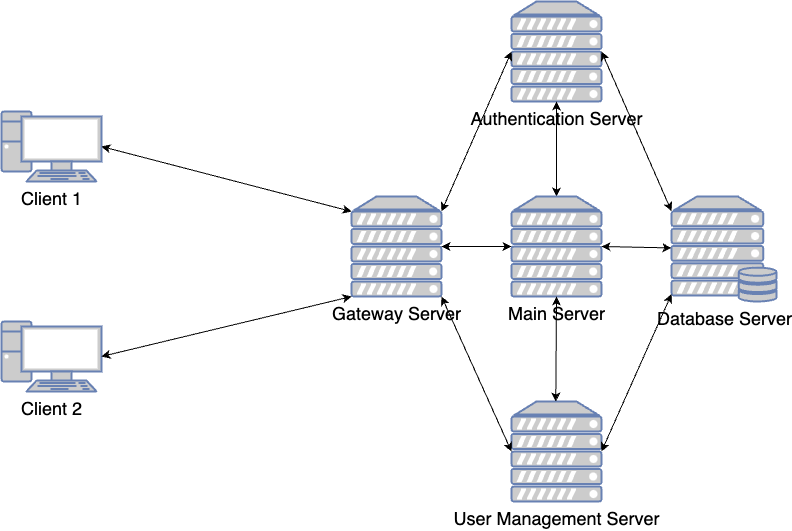

The diagram above was exported from draw.io. Its source (the exported page's mxGraphModel, read from the mxfile embedded in the PNG):
<mxGraphModel dx="1134" dy="736" grid="1" gridSize="10" guides="1" tooltips="1" connect="1" arrows="1" fold="1" page="1" pageScale="1" pageWidth="1100" pageHeight="850" background="none" math="0" shadow="0">
  <root>
    <mxCell id="0" />
    <mxCell id="1" parent="0" />
    <mxCell id="7c3789c024ecab99-20" value="Client 2" style="fontColor=#000000;verticalAlign=top;verticalLabelPosition=bottom;labelPosition=center;align=center;html=1;fillColor=#CCCCCC;strokeColor=#6881B3;gradientColor=none;gradientDirection=north;strokeWidth=2;shape=mxgraph.networks.pc;rounded=0;shadow=0;comic=0;fontSize=18;fontStyle=0" parent="1" vertex="1">
      <mxGeometry x="990.0000000000002" y="920" width="100" height="70" as="geometry" />
    </mxCell>
    <mxCell id="7c3789c024ecab99-21" value="Client 1" style="fontColor=#000000;verticalAlign=top;verticalLabelPosition=bottom;labelPosition=center;align=center;html=1;fillColor=#CCCCCC;strokeColor=#6881B3;gradientColor=none;gradientDirection=north;strokeWidth=2;shape=mxgraph.networks.pc;rounded=0;shadow=0;comic=0;fontSize=18;fontStyle=0" parent="1" vertex="1">
      <mxGeometry x="990.0000000000002" y="710" width="100" height="70" as="geometry" />
    </mxCell>
    <mxCell id="kTTA1a71VBHgcXxwk1gA-2" value="Database Server" style="fontColor=#000000;verticalAlign=top;verticalLabelPosition=bottom;labelPosition=center;align=center;html=1;outlineConnect=0;fillColor=#CCCCCC;strokeColor=#6881B3;gradientColor=none;gradientDirection=north;strokeWidth=2;shape=mxgraph.networks.server_storage;fontSize=18;fontStyle=0" parent="1" vertex="1">
      <mxGeometry x="1660" y="795" width="105" height="105" as="geometry" />
    </mxCell>
    <mxCell id="kTTA1a71VBHgcXxwk1gA-3" value="Gateway Server" style="fontColor=#000000;verticalAlign=top;verticalLabelPosition=bottom;labelPosition=center;align=center;html=1;outlineConnect=0;fillColor=#CCCCCC;strokeColor=#6881B3;gradientColor=none;gradientDirection=north;strokeWidth=2;shape=mxgraph.networks.server;fontSize=18;fontStyle=0" parent="1" vertex="1">
      <mxGeometry x="1340" y="795" width="90" height="100" as="geometry" />
    </mxCell>
    <mxCell id="kTTA1a71VBHgcXxwk1gA-5" value="Authentication S&lt;span style=&quot;background-color: initial; font-size: 18px;&quot;&gt;erver&lt;/span&gt;" style="fontColor=#000000;verticalAlign=top;verticalLabelPosition=bottom;labelPosition=center;align=center;html=1;outlineConnect=0;fillColor=#CCCCCC;strokeColor=#6881B3;gradientColor=none;gradientDirection=north;strokeWidth=2;shape=mxgraph.networks.server;fontSize=18;fontStyle=0" parent="1" vertex="1">
      <mxGeometry x="1500" y="600" width="90" height="100" as="geometry" />
    </mxCell>
    <mxCell id="kTTA1a71VBHgcXxwk1gA-21" value="" style="edgeStyle=none;rounded=0;orthogonalLoop=1;jettySize=auto;html=1;startArrow=classic;startFill=1;fontSize=18;fontStyle=0;fontColor=#000000;" parent="1" source="kTTA1a71VBHgcXxwk1gA-6" target="kTTA1a71VBHgcXxwk1gA-5" edge="1">
      <mxGeometry relative="1" as="geometry" />
    </mxCell>
    <mxCell id="kTTA1a71VBHgcXxwk1gA-6" value="Main Server" style="fontColor=#000000;verticalAlign=top;verticalLabelPosition=bottom;labelPosition=center;align=center;html=1;outlineConnect=0;fillColor=#CCCCCC;strokeColor=#6881B3;gradientColor=none;gradientDirection=north;strokeWidth=2;shape=mxgraph.networks.server;fontSize=18;fontStyle=0" parent="1" vertex="1">
      <mxGeometry x="1500" y="795" width="90" height="100" as="geometry" />
    </mxCell>
    <mxCell id="kTTA1a71VBHgcXxwk1gA-14" value="" style="edgeStyle=none;orthogonalLoop=1;jettySize=auto;html=1;rounded=0;startArrow=classic;startFill=1;entryX=0;entryY=0.15;entryDx=0;entryDy=0;entryPerimeter=0;exitX=1;exitY=0.5;exitDx=0;exitDy=0;exitPerimeter=0;fontSize=18;fontStyle=0;fontColor=#000000;" parent="1" source="7c3789c024ecab99-21" target="kTTA1a71VBHgcXxwk1gA-3" edge="1">
      <mxGeometry width="80" relative="1" as="geometry">
        <mxPoint x="1090" y="740" as="sourcePoint" />
        <mxPoint x="1170" y="810" as="targetPoint" />
        <Array as="points" />
      </mxGeometry>
    </mxCell>
    <mxCell id="kTTA1a71VBHgcXxwk1gA-15" value="" style="edgeStyle=none;orthogonalLoop=1;jettySize=auto;html=1;rounded=0;startArrow=classic;startFill=1;entryX=0;entryY=1;entryDx=0;entryDy=0;entryPerimeter=0;exitX=1;exitY=0.5;exitDx=0;exitDy=0;exitPerimeter=0;fontSize=18;fontStyle=0;fontColor=#000000;" parent="1" source="7c3789c024ecab99-20" target="kTTA1a71VBHgcXxwk1gA-3" edge="1">
      <mxGeometry width="80" relative="1" as="geometry">
        <mxPoint x="1090" y="929.41" as="sourcePoint" />
        <mxPoint x="1170" y="895" as="targetPoint" />
        <Array as="points" />
      </mxGeometry>
    </mxCell>
    <mxCell id="kTTA1a71VBHgcXxwk1gA-19" value="" style="edgeStyle=none;orthogonalLoop=1;jettySize=auto;html=1;rounded=0;startArrow=classic;startFill=1;entryX=0;entryY=0.5;entryDx=0;entryDy=0;entryPerimeter=0;exitX=1;exitY=0.15;exitDx=0;exitDy=0;exitPerimeter=0;fontSize=18;fontStyle=0;fontColor=#000000;" parent="1" source="kTTA1a71VBHgcXxwk1gA-3" target="kTTA1a71VBHgcXxwk1gA-5" edge="1">
      <mxGeometry width="80" relative="1" as="geometry">
        <mxPoint x="1430" y="820" as="sourcePoint" />
        <mxPoint x="1510" y="760" as="targetPoint" />
        <Array as="points" />
      </mxGeometry>
    </mxCell>
    <mxCell id="kTTA1a71VBHgcXxwk1gA-20" value="" style="edgeStyle=none;orthogonalLoop=1;jettySize=auto;html=1;rounded=0;startArrow=classic;startFill=1;entryX=0;entryY=0.5;entryDx=0;entryDy=0;entryPerimeter=0;fontSize=18;fontStyle=0;fontColor=#000000;" parent="1" source="kTTA1a71VBHgcXxwk1gA-3" target="kTTA1a71VBHgcXxwk1gA-6" edge="1">
      <mxGeometry width="80" relative="1" as="geometry">
        <mxPoint x="1430" y="905" as="sourcePoint" />
        <mxPoint x="1510" y="970" as="targetPoint" />
        <Array as="points" />
      </mxGeometry>
    </mxCell>
    <mxCell id="kTTA1a71VBHgcXxwk1gA-22" value="" style="edgeStyle=none;orthogonalLoop=1;jettySize=auto;html=1;rounded=0;startArrow=classic;startFill=1;entryX=0;entryY=0.14;entryDx=0;entryDy=0;entryPerimeter=0;exitX=1;exitY=0.5;exitDx=0;exitDy=0;exitPerimeter=0;fontSize=18;fontStyle=0;fontColor=#000000;" parent="1" source="kTTA1a71VBHgcXxwk1gA-5" target="kTTA1a71VBHgcXxwk1gA-2" edge="1">
      <mxGeometry width="80" relative="1" as="geometry">
        <mxPoint x="1600" y="750" as="sourcePoint" />
        <mxPoint x="1670" y="810" as="targetPoint" />
        <Array as="points" />
      </mxGeometry>
    </mxCell>
    <mxCell id="kTTA1a71VBHgcXxwk1gA-23" value="" style="edgeStyle=none;orthogonalLoop=1;jettySize=auto;html=1;rounded=0;startArrow=classic;startFill=1;exitX=1;exitY=0.5;exitDx=0;exitDy=0;exitPerimeter=0;fontSize=18;fontStyle=0;fontColor=#000000;" parent="1" source="kTTA1a71VBHgcXxwk1gA-6" target="kTTA1a71VBHgcXxwk1gA-2" edge="1">
      <mxGeometry width="80" relative="1" as="geometry">
        <mxPoint x="1615" y="940" as="sourcePoint" />
        <mxPoint x="1685" y="1005" as="targetPoint" />
        <Array as="points" />
      </mxGeometry>
    </mxCell>
    <mxCell id="GDlLzg9swS08CpPI5UMM-1" value="User Management Server" style="fontColor=#000000;verticalAlign=top;verticalLabelPosition=bottom;labelPosition=center;align=center;html=1;outlineConnect=0;fillColor=#CCCCCC;strokeColor=#6881B3;gradientColor=none;gradientDirection=north;strokeWidth=2;shape=mxgraph.networks.server;fontSize=18;fontStyle=0" vertex="1" parent="1">
      <mxGeometry x="1500" y="1000" width="90" height="100" as="geometry" />
    </mxCell>
    <mxCell id="GDlLzg9swS08CpPI5UMM-2" value="" style="edgeStyle=none;orthogonalLoop=1;jettySize=auto;html=1;rounded=0;startArrow=classic;startFill=1;entryX=0;entryY=0.5;entryDx=0;entryDy=0;entryPerimeter=0;exitX=1;exitY=1;exitDx=0;exitDy=0;exitPerimeter=0;fontSize=18;fontStyle=0;fontColor=#000000;" edge="1" parent="1" source="kTTA1a71VBHgcXxwk1gA-3" target="GDlLzg9swS08CpPI5UMM-1">
      <mxGeometry width="80" relative="1" as="geometry">
        <mxPoint x="1440" y="820" as="sourcePoint" />
        <mxPoint x="1510" y="660" as="targetPoint" />
        <Array as="points" />
      </mxGeometry>
    </mxCell>
    <mxCell id="GDlLzg9swS08CpPI5UMM-3" value="" style="edgeStyle=none;orthogonalLoop=1;jettySize=auto;html=1;rounded=0;startArrow=classic;startFill=1;entryX=0;entryY=0.93;entryDx=0;entryDy=0;entryPerimeter=0;exitX=1;exitY=0.5;exitDx=0;exitDy=0;exitPerimeter=0;fontSize=18;fontStyle=0;fontColor=#000000;" edge="1" parent="1" source="GDlLzg9swS08CpPI5UMM-1" target="kTTA1a71VBHgcXxwk1gA-2">
      <mxGeometry width="80" relative="1" as="geometry">
        <mxPoint x="1600" y="660" as="sourcePoint" />
        <mxPoint x="1670" y="820" as="targetPoint" />
        <Array as="points" />
      </mxGeometry>
    </mxCell>
    <mxCell id="GDlLzg9swS08CpPI5UMM-4" value="" style="edgeStyle=none;rounded=0;orthogonalLoop=1;jettySize=auto;html=1;startArrow=classic;startFill=1;fontSize=18;fontStyle=0;fontColor=#000000;entryX=0.5;entryY=1;entryDx=0;entryDy=0;entryPerimeter=0;" edge="1" parent="1" target="kTTA1a71VBHgcXxwk1gA-6">
      <mxGeometry relative="1" as="geometry">
        <mxPoint x="1544.29" y="1000" as="sourcePoint" />
        <mxPoint x="1544.29" y="905" as="targetPoint" />
      </mxGeometry>
    </mxCell>
  </root>
</mxGraphModel>